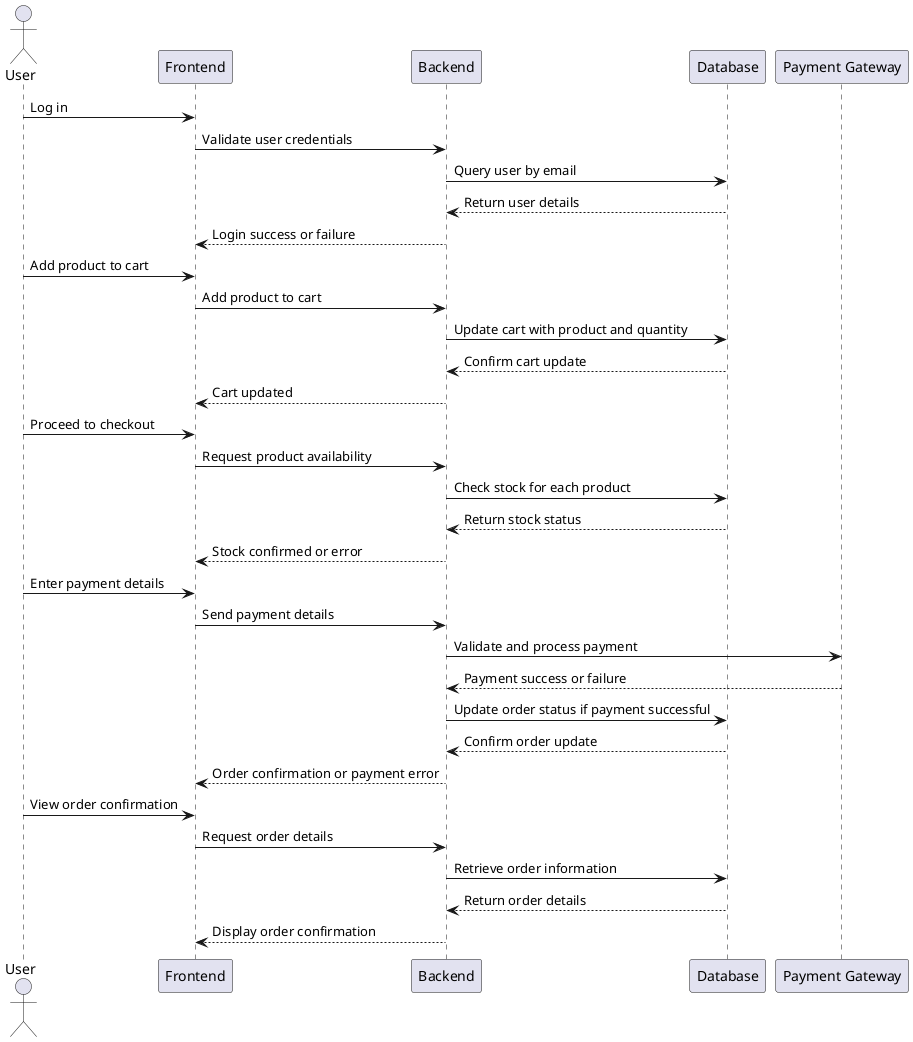

The diagram above was rendered by PlantUML. Its source (embedded in the PNG):
@startuml
actor User
participant "Frontend" as FE
participant "Backend" as BE
participant "Database" as DB
participant "Payment Gateway" as PG

User -> FE: Log in
FE -> BE: Validate user credentials
BE -> DB: Query user by email
DB --> BE: Return user details
BE --> FE: Login success or failure

User -> FE: Add product to cart
FE -> BE: Add product to cart
BE -> DB: Update cart with product and quantity
DB --> BE: Confirm cart update
BE --> FE: Cart updated

User -> FE: Proceed to checkout
FE -> BE: Request product availability
BE -> DB: Check stock for each product
DB --> BE: Return stock status
BE --> FE: Stock confirmed or error

User -> FE: Enter payment details
FE -> BE: Send payment details
BE -> PG: Validate and process payment
PG --> BE: Payment success or failure
BE -> DB: Update order status if payment successful
DB --> BE: Confirm order update
BE --> FE: Order confirmation or payment error

User -> FE: View order confirmation
FE -> BE: Request order details
BE -> DB: Retrieve order information
DB --> BE: Return order details
BE --> FE: Display order confirmation
@enduml